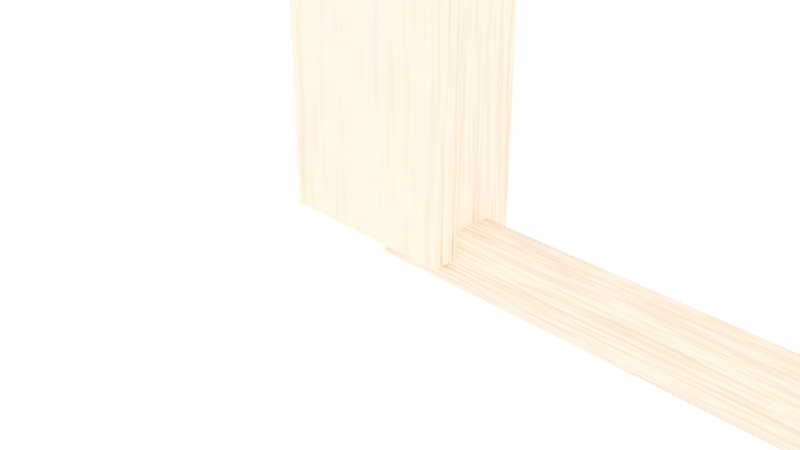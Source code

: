 # Source: Chapter5Start.blend  (saved by Blender 3.2.14; exported with 4.5.12 LTS)
import bpy
from mathutils import Matrix  # noqa: F401  (used for matrix-valued properties, if any)

bpy.ops.wm.read_factory_settings(use_empty=True)
scene = bpy.context.scene
scene.name = 'Scene'

# ---- collections
col_collection = bpy.data.collections.new('Collection'); scene.collection.children.link(col_collection)
col_fencecomponents = bpy.data.collections.new('FenceComponents'); scene.collection.children.link(col_fencecomponents)

# ---- materials (node trees are filled in below, after node groups)
mat_wood = bpy.data.materials.new('Wood')
mat_wood.alpha_threshold = 0.0
mat_wood.use_transparent_shadow = False
mat_wood.line_color = (0.0, 0.0, 0.0, 1.0)

# ---- node groups
ng_chapter5start = bpy.data.node_groups.new('Chapter5Start', 'GeometryNodeTree')
_s = ng_chapter5start.interface.new_socket(name='Geometry', in_out='OUTPUT', socket_type='NodeSocketGeometry')
_s = ng_chapter5start.interface.new_socket(name='Geometry', in_out='INPUT', socket_type='NodeSocketGeometry')
ng_chapter5start.is_modifier = True
_N = ng_chapter5start.nodes; _L = ng_chapter5start.links
n0 = _N.new('NodeFrame'); n0.name = 'Frame.002'; n0.location = (-682, 275)
n0.label = 'Pickets'
n0.width = 150
n1 = _N.new('NodeFrame'); n1.name = 'Frame.003'; n1.location = (-671, 135)
n1.label = 'Rails'
n1.width = 150
n2 = _N.new('GeometryNodeInstanceOnPoints'); n2.name = 'Instance on Points'; n2.location = (90, 307)
n3 = _N.new('GeometryNodeSetMaterial'); n3.name = 'Set Material'; n3.location = (324, 112)
n4 = _N.new('GeometryNodeObjectInfo'); n4.name = 'Object Info.001'; n4.location = (-96, 181)
n5 = _N.new('GeometryNodeSetMaterial'); n5.name = 'Set Material.001'; n5.location = (319, -169)
n6 = _N.new('GeometryNodeJoinGeometry'); n6.name = 'Join Geometry'; n6.location = (271, -71)
n7 = _N.new('GeometryNodeRealizeInstances'); n7.name = 'Realize Instances'; n7.location = (494, -48)
n8 = _N.new('NodeGroupOutput'); n8.name = 'Group Output'; n8.location = (714, -47)
n9 = _N.new('GeometryNodeObjectInfo'); n9.name = 'Object Info.002'; n9.location = (-176, -119)
n10 = _N.new('GeometryNodeInstanceOnPoints'); n10.name = 'Instance on Points.001'; n10.location = (12, -55)
n11 = _N.new('GeometryNodeMeshLine'); n11.name = 'Mesh Line.001'; n11.location = (-327, -21)
n12 = _N.new('ShaderNodeCombineXYZ'); n12.name = 'Combine XYZ.001'; n12.location = (-181, -329)
n13 = _N.new('GeometryNodeMeshLine'); n13.name = 'Mesh Line'; n13.location = (-275, 309)
n14 = _N.new('NodeGroupInput'); n14.name = 'Group Input'; n14.location = (-494, 180)
n15 = _N.new('ShaderNodeCombineXYZ'); n15.name = 'Combine XYZ'; n15.location = (-357, -325)
n16 = _N.new('ShaderNodeMath'); n16.name = 'Math'; n16.location = (-530, -340)
n8.is_active_output = True

# ---- material node trees
mat_wood.use_nodes = True; mat_wood.node_tree.nodes.clear()
_N = mat_wood.node_tree.nodes; _L = mat_wood.node_tree.links
n0 = _N.new('ShaderNodeOutputMaterial'); n0.name = 'Material Output'; n0.location = (300, 300)
n1 = _N.new('ShaderNodeBsdfPrincipled'); n1.name = 'Principled BSDF'; n1.location = (10, 300)
n1.distribution = 'GGX'
n1.subsurface_method = 'RANDOM_WALK_SKIN'
n1.inputs[0].default_value = (1.0, 0.2932, 0.1064, 1.0)
n1.inputs[2].default_value = 0.8
n1.inputs[3].default_value = 1.45
n1.inputs[27].default_value = (0.0, 0.0, 0.0, 1.0)
n1.inputs[28].default_value = 1.0
n2 = _N.new('ShaderNodeTexNoise'); n2.name = 'Noise Texture'; n2.location = (-442, 35)
n3 = _N.new('ShaderNodeBump'); n3.name = 'Bump'; n3.location = (-207, 2)
n3.inputs[1].default_value = 1.0
n3.inputs[2].default_value = 1.0
_L.new(n1.outputs[0], n0.inputs[0])
_L.new(n3.outputs[0], n1.inputs[5])
_L.new(n2.outputs[1], n3.inputs[3])
n0.is_active_output = True

# ---- world
world_world = bpy.data.worlds.new('World'); scene.world = world_world
world_world.use_nodes = True; world_world.node_tree.nodes.clear()
_N = world_world.node_tree.nodes; _L = world_world.node_tree.links
n0 = _N.new('ShaderNodeOutputWorld'); n0.name = 'World Output'; n0.location = (300, 300)
n1 = _N.new('ShaderNodeBackground'); n1.name = 'Background'; n1.location = (10, 300)
n1.inputs[0].default_value = (0.8867, 0.8867, 0.8867, 1.0)
n1.inputs[1].default_value = 20.0
_L.new(n1.outputs[0], n0.inputs[0])
n0.is_active_output = True
world_world.color = (0.05088, 0.05088, 0.05088)
world_world.use_sun_shadow = False
world_world.sun_shadow_jitter_overblur = 0.0

# ---- cameras
cam_camera = bpy.data.cameras.new('Camera')
cam_camera.clip_end = 100.0
cam_camera.ortho_scale = 7.314

# ---- lights
light_sun = bpy.data.lights.new('Sun', 'SUN')
light_sun.transmission_factor = 0.0
light_sun.shadow_soft_size = 0.125

# ---- meshes
me_cube_001 = bpy.data.meshes.new('Cube.001')
me_cube_001.from_pydata([(-1.0, -1.0, -1.0), (-1.0, -1.0, 1.0), (-1.0, 1.0, -1.0), (-1.0, 1.0, 1.0), (1.0, -1.0, -1.0), (1.0, -1.0, 1.0), (1.0, 1.0, -1.0), (1.0, 1.0, 1.0)], [], [(0, 1, 3, 2), (2, 3, 7, 6), (6, 7, 5, 4), (4, 5, 1, 0), (2, 6, 4, 0), (7, 3, 1, 5)])
_uv = me_cube_001.uv_layers.new(name='UVMap')
_uv.uv.foreach_set('vector', [0.375, 0.0, 0.625, 0.0, 0.625, 0.25, 0.375, 0.25, 0.375, 0.25, 0.625, 0.25, 0.625, 0.5, 0.375, 0.5, 0.375, 0.5, 0.625, 0.5, 0.625, 0.75, 0.375, 0.75, 0.375, 0.75, 0.625, 0.75, 0.625, 1.0, 0.375, 1.0, 0.125, 0.5, 0.375, 0.5, 0.375, 0.75, 0.125, 0.75, 0.625, 0.5, 0.875, 0.5, 0.875, 0.75, 0.625, 0.75])
me_cube_001.materials.append(mat_wood)
me_cube_001.use_remesh_fix_poles = True
me_cube_001.use_remesh_preserve_attributes = False
me_cube_001.update()
me_cube_004 = bpy.data.meshes.new('Cube.004')
me_cube_004.from_pydata([(0.0, -0.2, -0.3), (0.0, -0.2, 0.3), (0.0, 0.2, -0.3), (0.0, 0.2, 0.3), (10.0, -0.2, -0.3), (10.0, -0.2, 0.3), (10.0, 0.2, -0.3), (10.0, 0.2, 0.3)], [], [(0, 1, 3, 2), (2, 3, 7, 6), (6, 7, 5, 4), (4, 5, 1, 0), (2, 6, 4, 0), (7, 3, 1, 5)])
_uv = me_cube_004.uv_layers.new(name='UVMap')
_uv.uv.foreach_set('vector', [0.375, 0.0, 0.625, 0.0, 0.625, 0.25, 0.375, 0.25, 0.375, 0.25, 0.625, 0.25, 0.625, 0.5, 0.375, 0.5, 0.375, 0.5, 0.625, 0.5, 0.625, 0.75, 0.375, 0.75, 0.375, 0.75, 0.625, 0.75, 0.625, 1.0, 0.375, 1.0, 0.125, 0.5, 0.375, 0.5, 0.375, 0.75, 0.125, 0.75, 0.625, 0.5, 0.875, 0.5, 0.875, 0.75, 0.625, 0.75])
me_cube_004.materials.append(mat_wood)
me_cube_004.use_remesh_fix_poles = True
me_cube_004.use_remesh_preserve_attributes = False
me_cube_004.update()
me_cube_006 = bpy.data.meshes.new('Cube.006')
me_cube_006.from_pydata([(-1.0, -0.5, 0.0), (-1.0, -0.5, 13.0), (-1.0, 0.5, 0.0), (-1.0, 0.5, 13.0), (1.0, -0.5, 0.0), (1.0, -0.5, 13.0), (1.0, 0.5, 0.0), (1.0, 0.5, 12.99), (0.0, 0.5, 0.0), (0.0, -0.5, 0.0), (-0.275, 0.5, 14.19), (0.275, 0.5, 14.18), (0.0, 0.5, 14.2), (-0.07765, 0.5, 14.37), (0.07765, 0.5, 14.37), (0.275, -0.5, 14.19), (-0.275, -0.5, 14.19), (0.0, -0.5, 14.2), (0.07765, -0.5, 14.37), (-0.07765, -0.5, 14.37), (0.0, 0.5, 12.99), (0.0, -0.5, 13.0), (0.7262, 0.5, 13.59), (0.7262, -0.5, 13.59), (-0.7262, 0.5, 13.59), (-0.7262, -0.5, 13.59), (0.0, -0.5, 13.6), (0.0, 0.5, 13.59), (0.5217, 0.5, 13.88), (-0.5217, 0.5, 13.89), (-0.5217, -0.5, 13.89), (0.0, -0.5, 13.9), (0.5217, -0.5, 13.89), (0.0, 0.5, 13.9), (0.9011, -0.5, 13.3), (0.0, 0.5, 13.29), (0.9011, 0.5, 13.29), (-0.9011, 0.5, 13.3), (-0.9011, -0.5, 13.3), (0.0, -0.5, 13.3), (-1.0, 0.1667, 0.0), (-1.0, -0.1667, 0.0), (-1.0, -0.1667, 13.0), (-1.0, 0.1667, 13.0), (1.0, -0.1667, 0.0), (1.0, 0.1667, 0.0), (1.0, 0.1667, 12.99), (1.0, -0.1667, 13.0), (0.0, 0.1667, 0.0), (0.0, -0.1667, 0.0), (-0.275, 0.1667, 14.19), (-0.275, -0.1667, 14.19), (-0.07765, -0.1667, 14.37), (-0.07765, 0.1667, 14.37), (0.07765, -0.1667, 14.37), (0.07765, 0.1667, 14.37), (0.275, -0.1667, 14.18), (0.275, 0.1667, 14.18), (0.7262, 0.1667, 13.59), (0.7262, -0.1667, 13.59), (-0.7262, 0.1667, 13.59), (-0.7262, -0.1667, 13.59), (-0.5217, 0.1667, 13.89), (-0.5217, -0.1667, 13.89), (0.5217, 0.1667, 13.89), (0.5217, -0.1667, 13.89), (0.9011, 0.1667, 13.29), (0.9011, -0.1667, 13.29), (-0.9011, 0.1667, 13.3), (-0.9011, -0.1667, 13.3), (-1.0, -0.5, 11.0), (-1.0, 0.5, 11.0), (1.0, -0.5, 11.0), (0.0, 0.5, 10.99), (0.0, -0.5, 11.0), (1.0, 0.5, 10.99), (1.0, 0.1667, 11.0), (1.0, -0.1667, 11.0), (-1.0, -0.1667, 11.0), (-1.0, 0.1667, 11.0), (-1.0, 0.5, 10.43), (1.0, -0.5, 10.43), (0.0, 0.5, 10.42), (1.0, 0.5, 10.42), (1.0, 0.1667, 10.42), (1.0, -0.1667, 10.43), (-1.0, -0.1667, 10.43), (-1.0, 0.1667, 10.43), (-1.0, -0.5, 10.43), (0.0, -0.5, 10.43), (-1.0, 0.5, 2.003), (1.0, -0.5, 2.003), (0.0, 0.5, 2.001), (1.0, 0.5, 2.001), (1.0, 0.1667, 2.002), (1.0, -0.1667, 2.003), (-1.0, -0.1667, 2.003), (-1.0, 0.1667, 2.003), (-1.0, -0.5, 2.003), (0.0, -0.5, 2.003), (-1.0, -0.5, 2.542), (0.0, -0.5, 2.542), (-1.0, 0.5, 2.542), (1.0, -0.5, 2.542), (0.0, 0.5, 2.539), (1.0, 0.5, 2.539), (1.0, 0.1667, 2.54), (1.0, -0.1667, 2.541), (-1.0, -0.1667, 2.542), (-1.0, 0.1667, 2.542)], [], [(79, 43, 3, 71), (69, 42, 1, 38), (77, 47, 5, 72), (72, 5, 21, 74), (49, 44, 4, 9), (74, 21, 1, 70), (71, 3, 20, 73), (41, 49, 9, 0), (73, 20, 7, 75), (10, 13, 12), (13, 14, 12), (14, 11, 12), (15, 18, 17), (18, 19, 17), (19, 16, 17), (51, 16, 19, 52), (52, 19, 18, 54), (54, 18, 15, 56), (65, 56, 15, 32), (28, 33, 12, 11), (33, 29, 10, 12), (30, 31, 17, 16), (31, 32, 15, 17), (39, 34, 23, 26), (38, 39, 26, 25), (35, 37, 24, 27), (36, 35, 27, 22), (67, 59, 23, 34), (63, 61, 25, 30), (51, 63, 30, 16), (26, 23, 32, 31), (25, 26, 31, 30), (27, 24, 29, 33), (22, 27, 33, 28), (59, 65, 32, 23), (47, 67, 34, 5), (7, 20, 35, 36), (20, 3, 37, 35), (1, 21, 39, 38), (21, 5, 34, 39), (61, 69, 38, 25), (24, 37, 68, 60), (60, 68, 69, 61), (7, 36, 66, 46), (46, 66, 67, 47), (22, 28, 64, 58), (58, 64, 65, 59), (10, 29, 62, 50), (50, 62, 63, 51), (29, 24, 60, 62), (62, 60, 61, 63), (36, 22, 58, 66), (66, 58, 59, 67), (28, 11, 57, 64), (64, 57, 56, 65), (14, 55, 57, 11), (55, 54, 56, 57), (13, 53, 55, 14), (53, 52, 54, 55), (10, 50, 53, 13), (50, 51, 52, 53), (2, 8, 48, 40), (40, 48, 49, 41), (8, 6, 45, 48), (48, 45, 44, 49), (75, 7, 46, 76), (76, 46, 47, 77), (37, 3, 43, 68), (68, 43, 42, 69), (70, 1, 42, 78), (78, 42, 43, 79), (86, 78, 79, 87), (88, 70, 78, 86), (83, 75, 76, 84), (82, 73, 75, 83), (80, 71, 73, 82), (89, 74, 70, 88), (81, 72, 74, 89), (85, 77, 72, 81), (87, 79, 71, 80), (109, 87, 80, 102), (107, 85, 81, 103), (103, 81, 89, 101), (101, 89, 88, 100), (102, 80, 82, 104), (104, 82, 83, 105), (105, 83, 84, 106), (106, 84, 85, 107), (100, 88, 86, 108), (108, 86, 87, 109), (41, 96, 97, 40), (0, 98, 96, 41), (45, 94, 95, 44), (6, 93, 94, 45), (8, 92, 93, 6), (2, 90, 92, 8), (9, 99, 98, 0), (4, 91, 99, 9), (44, 95, 91, 4), (40, 97, 90, 2), (96, 108, 109, 97), (98, 100, 108, 96), (93, 105, 106, 94), (92, 104, 105, 93), (90, 102, 104, 92), (99, 101, 100, 98), (91, 103, 101, 99), (95, 107, 103, 91), (97, 109, 102, 90), (94, 106, 107, 95), (77, 85, 84, 76)])
_uv = me_cube_006.uv_layers.new(name='UVMap')
_uv.uv.foreach_set('vector', [0.5866, 0.1667, 0.625, 0.1667, 0.625, 0.25, 0.5866, 0.25, 0.8523, 0.6667, 0.875, 0.6667, 0.875, 0.75, 0.8523, 0.75, 0.5866, 0.6667, 0.625, 0.6667, 0.625, 0.75, 0.5866, 0.75, 0.5866, 0.75, 0.625, 0.75, 0.5938, 0.875, 0.5601, 0.875, 0.25, 0.6667, 0.375, 0.6667, 0.375, 0.75, 0.25, 0.75, 0.5601, 0.875, 0.5938, 0.875, 0.625, 1.0, 0.5866, 1.0, 0.5866, 0.25, 0.625, 0.25, 0.5934, 0.375, 0.5598, 0.375, 0.125, 0.6667, 0.25, 0.6667, 0.25, 0.75, 0.125, 0.75, 0.5598, 0.375, 0.5934, 0.375, 0.6241, 0.5, 0.5862, 0.5, 0.625, 0.3406, 0.625, 0.3617, 0.6156, 0.375, 0.625, 0.3617, 0.6208, 0.375, 0.6156, 0.375, 0.6208, 0.375, 0.6151, 0.375, 0.6156, 0.375, 0.605, 0.8312, 0.6208, 0.875, 0.6156, 0.875, 0.6208, 0.875, 0.625, 0.8883, 0.6156, 0.875, 0.625, 0.8883, 0.625, 0.9094, 0.6156, 0.875, 0.7844, 0.6667, 0.7844, 0.75, 0.7633, 0.75, 0.7633, 0.6667, 0.7633, 0.6667, 0.7633, 0.75, 0.7367, 0.75, 0.7367, 0.6667, 0.7367, 0.6667, 0.7367, 0.75, 0.7156, 0.75, 0.7156, 0.6667, 0.693, 0.6667, 0.7156, 0.6667, 0.7156, 0.75, 0.693, 0.75, 0.6247, 0.432, 0.6101, 0.375, 0.6156, 0.375, 0.6249, 0.4094, 0.6101, 0.375, 0.625, 0.318, 0.625, 0.3406, 0.6156, 0.375, 0.625, 0.932, 0.6102, 0.875, 0.6156, 0.875, 0.625, 0.9094, 0.6102, 0.875, 0.625, 0.818, 0.625, 0.8406, 0.6156, 0.875, 0.5992, 0.875, 0.625, 0.7727, 0.625, 0.7953, 0.6047, 0.875, 0.625, 0.9773, 0.5992, 0.875, 0.6047, 0.875, 0.625, 0.9547, 0.5989, 0.375, 0.625, 0.2727, 0.625, 0.2953, 0.6045, 0.375, 0.6243, 0.4773, 0.5989, 0.375, 0.6045, 0.375, 0.6245, 0.4547, 0.6477, 0.6667, 0.6703, 0.6667, 0.6703, 0.75, 0.6477, 0.75, 0.807, 0.6667, 0.8297, 0.6667, 0.8297, 0.75, 0.807, 0.75, 0.7844, 0.6667, 0.807, 0.6667, 0.807, 0.75, 0.7844, 0.75, 0.6047, 0.875, 0.625, 0.7953, 0.625, 0.818, 0.6102, 0.875, 0.625, 0.9547, 0.6047, 0.875, 0.6102, 0.875, 0.625, 0.932, 0.6045, 0.375, 0.625, 0.2953, 0.625, 0.318, 0.6101, 0.375, 0.6245, 0.4547, 0.6045, 0.375, 0.6101, 0.375, 0.6247, 0.432, 0.6703, 0.6667, 0.693, 0.6667, 0.693, 0.75, 0.6703, 0.75, 0.625, 0.6667, 0.6477, 0.6667, 0.6477, 0.75, 0.625, 0.75, 0.6241, 0.5, 0.5934, 0.375, 0.5989, 0.375, 0.6243, 0.4773, 0.5934, 0.375, 0.625, 0.25, 0.625, 0.2727, 0.5989, 0.375, 0.625, 1.0, 0.5938, 0.875, 0.5992, 0.875, 0.625, 0.9773, 0.5938, 0.875, 0.625, 0.75, 0.625, 0.7727, 0.5992, 0.875, 0.8297, 0.6667, 0.8523, 0.6667, 0.8523, 0.75, 0.8297, 0.75, 0.8297, 0.5, 0.8523, 0.5, 0.8523, 0.5833, 0.8297, 0.5833, 0.8297, 0.5833, 0.8523, 0.5833, 0.8523, 0.6667, 0.8297, 0.6667, 0.625, 0.5, 0.6477, 0.5, 0.6477, 0.5833, 0.625, 0.5833, 0.625, 0.5833, 0.6477, 0.5833, 0.6477, 0.6667, 0.625, 0.6667, 0.6703, 0.5, 0.693, 0.5, 0.693, 0.5833, 0.6703, 0.5833, 0.6703, 0.5833, 0.693, 0.5833, 0.693, 0.6667, 0.6703, 0.6667, 0.7844, 0.5, 0.807, 0.5, 0.807, 0.5833, 0.7844, 0.5833, 0.7844, 0.5833, 0.807, 0.5833, 0.807, 0.6667, 0.7844, 0.6667, 0.807, 0.5, 0.8297, 0.5, 0.8297, 0.5833, 0.807, 0.5833, 0.807, 0.5833, 0.8297, 0.5833, 0.8297, 0.6667, 0.807, 0.6667, 0.6477, 0.5, 0.6703, 0.5, 0.6703, 0.5833, 0.6477, 0.5833, 0.6477, 0.5833, 0.6703, 0.5833, 0.6703, 0.6667, 0.6477, 0.6667, 0.693, 0.5, 0.7156, 0.5, 0.7156, 0.5833, 0.693, 0.5833, 0.693, 0.5833, 0.7156, 0.5833, 0.7156, 0.6667, 0.693, 0.6667, 0.7367, 0.5, 0.7367, 0.5833, 0.7156, 0.5833, 0.7156, 0.5, 0.7367, 0.5833, 0.7367, 0.6667, 0.7156, 0.6667, 0.7156, 0.5833, 0.7633, 0.5, 0.7633, 0.5833, 0.7367, 0.5833, 0.7367, 0.5, 0.7633, 0.5833, 0.7633, 0.6667, 0.7367, 0.6667, 0.7367, 0.5833, 0.7844, 0.5, 0.7844, 0.5833, 0.7633, 0.5833, 0.7633, 0.5, 0.7844, 0.5833, 0.7844, 0.6667, 0.7633, 0.6667, 0.7633, 0.5833, 0.125, 0.5, 0.25, 0.5, 0.25, 0.5833, 0.125, 0.5833, 0.125, 0.5833, 0.25, 0.5833, 0.25, 0.6667, 0.125, 0.6667, 0.25, 0.5, 0.375, 0.5, 0.375, 0.5833, 0.25, 0.5833, 0.25, 0.5833, 0.375, 0.5833, 0.375, 0.6667, 0.25, 0.6667, 0.5862, 0.5, 0.625, 0.5, 0.625, 0.5833, 0.5866, 0.5833, 0.5866, 0.5833, 0.625, 0.5833, 0.625, 0.6667, 0.5866, 0.6667, 0.8523, 0.5, 0.875, 0.5, 0.875, 0.5833, 0.8523, 0.5833, 0.8523, 0.5833, 0.875, 0.5833, 0.875, 0.6667, 0.8523, 0.6667, 0.5866, 0.0, 0.625, 0.0, 0.625, 0.08333, 0.5866, 0.08333, 0.5866, 0.08333, 0.625, 0.08333, 0.625, 0.1667, 0.5866, 0.1667, 0.5756, 0.08333, 0.5866, 0.08333, 0.5866, 0.1667, 0.5756, 0.1667, 0.5756, 0.0, 0.5866, 0.0, 0.5866, 0.08333, 0.5756, 0.08333, 0.5752, 0.5, 0.5862, 0.5, 0.5866, 0.5833, 0.5756, 0.5833, 0.5502, 0.375, 0.5598, 0.375, 0.5862, 0.5, 0.5752, 0.5, 0.5756, 0.25, 0.5866, 0.25, 0.5598, 0.375, 0.5502, 0.375, 0.5505, 0.875, 0.5601, 0.875, 0.5866, 1.0, 0.5756, 1.0, 0.5756, 0.75, 0.5866, 0.75, 0.5601, 0.875, 0.5505, 0.875, 0.5756, 0.6667, 0.5866, 0.6667, 0.5866, 0.75, 0.5756, 0.75, 0.5756, 0.1667, 0.5866, 0.1667, 0.5866, 0.25, 0.5756, 0.25, 0.4239, 0.1667, 0.5756, 0.1667, 0.5756, 0.25, 0.4239, 0.25, 0.4239, 0.6667, 0.5756, 0.6667, 0.5756, 0.75, 0.4239, 0.75, 0.4239, 0.75, 0.5756, 0.75, 0.5505, 0.875, 0.4178, 0.875, 0.4178, 0.875, 0.5505, 0.875, 0.5756, 1.0, 0.4239, 1.0, 0.4239, 0.25, 0.5756, 0.25, 0.5502, 0.375, 0.4177, 0.375, 0.4177, 0.375, 0.5502, 0.375, 0.5752, 0.5, 0.4238, 0.5, 0.4238, 0.5, 0.5752, 0.5, 0.5756, 0.5833, 0.4239, 0.5833, 0.4239, 0.5833, 0.5756, 0.5833, 0.5756, 0.6667, 0.4239, 0.6667, 0.4239, 0.0, 0.5756, 0.0, 0.5756, 0.08333, 0.4239, 0.08333, 0.4239, 0.08333, 0.5756, 0.08333, 0.5756, 0.1667, 0.4239, 0.1667, 0.375, 0.08333, 0.4135, 0.08333, 0.4135, 0.1667, 0.375, 0.1667, 0.375, 0.0, 0.4135, 0.0, 0.4135, 0.08333, 0.375, 0.08333, 0.375, 0.5833, 0.4135, 0.5833, 0.4135, 0.6667, 0.375, 0.6667, 0.375, 0.5, 0.4135, 0.5, 0.4135, 0.5833, 0.375, 0.5833, 0.375, 0.375, 0.4087, 0.375, 0.4135, 0.5, 0.375, 0.5, 0.375, 0.25, 0.4135, 0.25, 0.4087, 0.375, 0.375, 0.375, 0.375, 0.875, 0.4087, 0.875, 0.4135, 1.0, 0.375, 1.0, 0.375, 0.75, 0.4135, 0.75, 0.4087, 0.875, 0.375, 0.875, 0.375, 0.6667, 0.4135, 0.6667, 0.4135, 0.75, 0.375, 0.75, 0.375, 0.1667, 0.4135, 0.1667, 0.4135, 0.25, 0.375, 0.25, 0.4135, 0.08333, 0.4239, 0.08333, 0.4239, 0.1667, 0.4135, 0.1667, 0.4135, 0.0, 0.4239, 0.0, 0.4239, 0.08333, 0.4135, 0.08333, 0.4135, 0.5, 0.4238, 0.5, 0.4239, 0.5833, 0.4135, 0.5833, 0.4087, 0.375, 0.4177, 0.375, 0.4238, 0.5, 0.4135, 0.5, 0.4135, 0.25, 0.4239, 0.25, 0.4177, 0.375, 0.4087, 0.375, 0.4087, 0.875, 0.4178, 0.875, 0.4239, 1.0, 0.4135, 1.0, 0.4135, 0.75, 0.4239, 0.75, 0.4178, 0.875, 0.4087, 0.875, 0.4135, 0.6667, 0.4239, 0.6667, 0.4239, 0.75, 0.4135, 0.75, 0.4135, 0.1667, 0.4239, 0.1667, 0.4239, 0.25, 0.4135, 0.25, 0.4135, 0.5833, 0.4239, 0.5833, 0.4239, 0.6667, 0.4135, 0.6667, 0.5866, 0.6667, 0.5756, 0.6667, 0.5756, 0.5833, 0.5866, 0.5833])
me_cube_006.materials.append(mat_wood)
me_cube_006.use_remesh_fix_poles = True
me_cube_006.use_remesh_preserve_attributes = False
me_cube_006.update()

# ---- objects
ob_camera = bpy.data.objects.new('Camera', cam_camera)
ob_sun = bpy.data.objects.new('Sun', light_sun)
ob_chapter5 = bpy.data.objects.new('Chapter5', me_cube_001)
ob_rail = bpy.data.objects.new('Rail', me_cube_004)
ob_picket = bpy.data.objects.new('Picket', me_cube_006)

# ---- transforms, parenting, visibility, modifiers, constraints
ob_camera.location = (7.359, -6.926, 4.958)
ob_camera.rotation_euler = (1.109, 0.0, 0.8149)
ob_camera.lock_rotations_4d = False
ob_camera.empty_display_type = 'ARROWS'
ob_camera.color = (0.0, 0.0, 0.0, 0.0)
ob_camera.display_type = 'WIRE'
ob_camera.lineart.crease_threshold = 0.0
ob_sun.location = (24.11, -19.83, 14.9)
ob_sun.rotation_euler = (0.7854, -0.6678, 1.161)
ob_chapter5.location = (0.0, 0.0, 0.0)
_m = ob_chapter5.modifiers.new('GeometryNodes', 'NODES')
_m.node_group = ng_chapter5start
ob_rail.location = (0.0, 0.0, 0.0)
ob_picket.location = (0.0, 0.0, 0.0)

# ---- collection membership
col_collection.objects.link(ob_camera)
col_collection.objects.link(ob_sun)
col_collection.objects.link(ob_chapter5)
col_fencecomponents.objects.link(ob_rail)
col_fencecomponents.objects.link(ob_picket)

# ---- scene / render settings (as saved in the file)
scene.camera = ob_camera
scene.frame_start = 1; scene.frame_end = 250; scene.frame_set(65)
scene.render.engine = 'BLENDER_EEVEE_NEXT'
scene.cycles.sampling_pattern = 'TABULATED_SOBOL'
scene.cycles.use_light_tree = False
scene.eevee.use_gtao = True
scene.eevee.use_raytracing = True
scene.view_settings.view_transform = 'Filmic'
bpy.context.view_layer.update()
